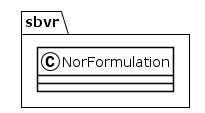

The diagram above was rendered by PlantUML. Its source (embedded in the PNG):
@startuml
!theme plain
package sbvr {
class NorFormulation {
}
}
@enduml